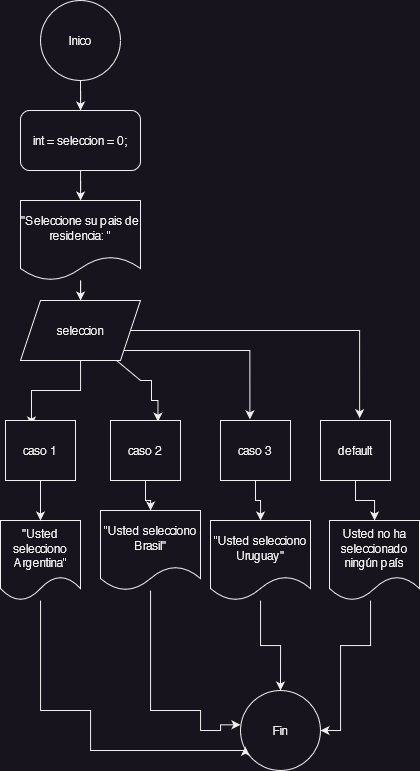

The diagram above was exported from draw.io. Its source (the exported page's mxGraphModel, read from the mxfile embedded in the PNG):
<mxGraphModel dx="1273" dy="680" grid="1" gridSize="10" guides="1" tooltips="1" connect="1" arrows="1" fold="1" page="1" pageScale="1" pageWidth="827" pageHeight="1169" math="0" shadow="0">
  <root>
    <mxCell id="0" />
    <mxCell id="1" parent="0" />
    <mxCell id="oOsqNlNV3f1bfUgw_wR6-39" value="" style="edgeStyle=orthogonalEdgeStyle;rounded=0;orthogonalLoop=1;jettySize=auto;html=1;" edge="1" parent="1" source="oOsqNlNV3f1bfUgw_wR6-1" target="oOsqNlNV3f1bfUgw_wR6-3">
      <mxGeometry relative="1" as="geometry" />
    </mxCell>
    <mxCell id="oOsqNlNV3f1bfUgw_wR6-1" value="Inico" style="ellipse;whiteSpace=wrap;html=1;aspect=fixed;" vertex="1" parent="1">
      <mxGeometry x="80" y="50" width="80" height="80" as="geometry" />
    </mxCell>
    <mxCell id="oOsqNlNV3f1bfUgw_wR6-2" value="Fin" style="ellipse;whiteSpace=wrap;html=1;aspect=fixed;" vertex="1" parent="1">
      <mxGeometry x="280" y="740" width="80" height="80" as="geometry" />
    </mxCell>
    <mxCell id="oOsqNlNV3f1bfUgw_wR6-40" value="" style="edgeStyle=orthogonalEdgeStyle;rounded=0;orthogonalLoop=1;jettySize=auto;html=1;" edge="1" parent="1" source="oOsqNlNV3f1bfUgw_wR6-3" target="oOsqNlNV3f1bfUgw_wR6-4">
      <mxGeometry relative="1" as="geometry" />
    </mxCell>
    <mxCell id="oOsqNlNV3f1bfUgw_wR6-3" value="int = seleccion = 0;" style="rounded=1;whiteSpace=wrap;html=1;" vertex="1" parent="1">
      <mxGeometry x="60" y="160" width="120" height="60" as="geometry" />
    </mxCell>
    <mxCell id="oOsqNlNV3f1bfUgw_wR6-41" value="" style="edgeStyle=orthogonalEdgeStyle;rounded=0;orthogonalLoop=1;jettySize=auto;html=1;" edge="1" parent="1" source="oOsqNlNV3f1bfUgw_wR6-4" target="oOsqNlNV3f1bfUgw_wR6-7">
      <mxGeometry relative="1" as="geometry" />
    </mxCell>
    <mxCell id="oOsqNlNV3f1bfUgw_wR6-4" value="&quot;Seleccione su pais de residencia: &quot;" style="shape=document;whiteSpace=wrap;html=1;boundedLbl=1;" vertex="1" parent="1">
      <mxGeometry x="60" y="250" width="120" height="80" as="geometry" />
    </mxCell>
    <mxCell id="oOsqNlNV3f1bfUgw_wR6-21" value="" style="edgeStyle=orthogonalEdgeStyle;rounded=0;orthogonalLoop=1;jettySize=auto;html=1;entryX=0.371;entryY=0.083;entryDx=0;entryDy=0;entryPerimeter=0;" edge="1" parent="1" source="oOsqNlNV3f1bfUgw_wR6-7" target="oOsqNlNV3f1bfUgw_wR6-17">
      <mxGeometry relative="1" as="geometry" />
    </mxCell>
    <mxCell id="oOsqNlNV3f1bfUgw_wR6-23" value="" style="edgeStyle=orthogonalEdgeStyle;rounded=0;orthogonalLoop=1;jettySize=auto;html=1;entryX=0.678;entryY=0.019;entryDx=0;entryDy=0;entryPerimeter=0;" edge="1" parent="1" source="oOsqNlNV3f1bfUgw_wR6-7" target="oOsqNlNV3f1bfUgw_wR6-18">
      <mxGeometry relative="1" as="geometry">
        <mxPoint x="200" y="460" as="targetPoint" />
        <Array as="points">
          <mxPoint x="180" y="430" />
          <mxPoint x="191" y="430" />
          <mxPoint x="191" y="450" />
          <mxPoint x="197" y="450" />
        </Array>
      </mxGeometry>
    </mxCell>
    <mxCell id="oOsqNlNV3f1bfUgw_wR6-25" value="" style="edgeStyle=orthogonalEdgeStyle;rounded=0;orthogonalLoop=1;jettySize=auto;html=1;entryX=0.42;entryY=-0.019;entryDx=0;entryDy=0;entryPerimeter=0;" edge="1" parent="1" source="oOsqNlNV3f1bfUgw_wR6-7" target="oOsqNlNV3f1bfUgw_wR6-20">
      <mxGeometry relative="1" as="geometry">
        <mxPoint x="320" y="380" as="targetPoint" />
        <Array as="points">
          <mxPoint x="289" y="400" />
        </Array>
      </mxGeometry>
    </mxCell>
    <mxCell id="oOsqNlNV3f1bfUgw_wR6-27" value="" style="edgeStyle=orthogonalEdgeStyle;rounded=0;orthogonalLoop=1;jettySize=auto;html=1;entryX=0.559;entryY=-0.038;entryDx=0;entryDy=0;entryPerimeter=0;" edge="1" parent="1" source="oOsqNlNV3f1bfUgw_wR6-7" target="oOsqNlNV3f1bfUgw_wR6-19">
      <mxGeometry relative="1" as="geometry">
        <mxPoint x="320" y="380" as="targetPoint" />
      </mxGeometry>
    </mxCell>
    <mxCell id="oOsqNlNV3f1bfUgw_wR6-7" value="seleccion" style="shape=parallelogram;perimeter=parallelogramPerimeter;whiteSpace=wrap;html=1;fixedSize=1;" vertex="1" parent="1">
      <mxGeometry x="60" y="350" width="120" height="60" as="geometry" />
    </mxCell>
    <mxCell id="oOsqNlNV3f1bfUgw_wR6-38" value="" style="edgeStyle=orthogonalEdgeStyle;rounded=0;orthogonalLoop=1;jettySize=auto;html=1;entryX=0.061;entryY=0.704;entryDx=0;entryDy=0;entryPerimeter=0;" edge="1" parent="1" source="oOsqNlNV3f1bfUgw_wR6-11" target="oOsqNlNV3f1bfUgw_wR6-2">
      <mxGeometry relative="1" as="geometry">
        <mxPoint x="90" y="800" as="targetPoint" />
        <Array as="points">
          <mxPoint x="80" y="760" />
          <mxPoint x="130" y="760" />
          <mxPoint x="130" y="800" />
          <mxPoint x="285" y="800" />
        </Array>
      </mxGeometry>
    </mxCell>
    <mxCell id="oOsqNlNV3f1bfUgw_wR6-11" value="&quot;Usted selecciono Argentina&quot;" style="shape=document;whiteSpace=wrap;html=1;boundedLbl=1;" vertex="1" parent="1">
      <mxGeometry x="40" y="570" width="80" height="80" as="geometry" />
    </mxCell>
    <mxCell id="oOsqNlNV3f1bfUgw_wR6-36" value="" style="edgeStyle=orthogonalEdgeStyle;rounded=0;orthogonalLoop=1;jettySize=auto;html=1;entryX=0;entryY=0.429;entryDx=0;entryDy=0;entryPerimeter=0;" edge="1" parent="1" source="oOsqNlNV3f1bfUgw_wR6-12" target="oOsqNlNV3f1bfUgw_wR6-2">
      <mxGeometry relative="1" as="geometry">
        <mxPoint x="240" y="770" as="targetPoint" />
        <Array as="points">
          <mxPoint x="190" y="760" />
          <mxPoint x="240" y="760" />
          <mxPoint x="240" y="780" />
          <mxPoint x="260" y="780" />
          <mxPoint x="260" y="774" />
        </Array>
      </mxGeometry>
    </mxCell>
    <mxCell id="oOsqNlNV3f1bfUgw_wR6-12" value="&quot;Usted selecciono Brasil&quot;" style="shape=document;whiteSpace=wrap;html=1;boundedLbl=1;" vertex="1" parent="1">
      <mxGeometry x="140" y="560" width="100" height="80" as="geometry" />
    </mxCell>
    <mxCell id="oOsqNlNV3f1bfUgw_wR6-32" value="" style="edgeStyle=orthogonalEdgeStyle;rounded=0;orthogonalLoop=1;jettySize=auto;html=1;" edge="1" parent="1" source="oOsqNlNV3f1bfUgw_wR6-13" target="oOsqNlNV3f1bfUgw_wR6-2">
      <mxGeometry relative="1" as="geometry" />
    </mxCell>
    <mxCell id="oOsqNlNV3f1bfUgw_wR6-13" value="&quot;Usted selecciono Uruguay&quot;" style="shape=document;whiteSpace=wrap;html=1;boundedLbl=1;" vertex="1" parent="1">
      <mxGeometry x="250" y="570" width="100" height="80" as="geometry" />
    </mxCell>
    <mxCell id="oOsqNlNV3f1bfUgw_wR6-34" value="" style="edgeStyle=orthogonalEdgeStyle;rounded=0;orthogonalLoop=1;jettySize=auto;html=1;entryX=1;entryY=0.5;entryDx=0;entryDy=0;" edge="1" parent="1" source="oOsqNlNV3f1bfUgw_wR6-16" target="oOsqNlNV3f1bfUgw_wR6-2">
      <mxGeometry relative="1" as="geometry">
        <mxPoint x="414" y="770" as="targetPoint" />
        <Array as="points">
          <mxPoint x="410" y="695" />
          <mxPoint x="380" y="695" />
          <mxPoint x="380" y="780" />
        </Array>
      </mxGeometry>
    </mxCell>
    <mxCell id="oOsqNlNV3f1bfUgw_wR6-16" value="Usted no ha seleccionado ningún país" style="shape=document;whiteSpace=wrap;html=1;boundedLbl=1;" vertex="1" parent="1">
      <mxGeometry x="369" y="570" width="90" height="80" as="geometry" />
    </mxCell>
    <mxCell id="oOsqNlNV3f1bfUgw_wR6-31" value="" style="edgeStyle=orthogonalEdgeStyle;rounded=0;orthogonalLoop=1;jettySize=auto;html=1;" edge="1" parent="1" source="oOsqNlNV3f1bfUgw_wR6-17" target="oOsqNlNV3f1bfUgw_wR6-11">
      <mxGeometry relative="1" as="geometry" />
    </mxCell>
    <mxCell id="oOsqNlNV3f1bfUgw_wR6-17" value="caso 1" style="rounded=0;whiteSpace=wrap;html=1;" vertex="1" parent="1">
      <mxGeometry x="45" y="470" width="70" height="60" as="geometry" />
    </mxCell>
    <mxCell id="oOsqNlNV3f1bfUgw_wR6-30" value="" style="edgeStyle=orthogonalEdgeStyle;rounded=0;orthogonalLoop=1;jettySize=auto;html=1;" edge="1" parent="1" source="oOsqNlNV3f1bfUgw_wR6-18" target="oOsqNlNV3f1bfUgw_wR6-12">
      <mxGeometry relative="1" as="geometry" />
    </mxCell>
    <mxCell id="oOsqNlNV3f1bfUgw_wR6-18" value="caso 2" style="rounded=0;whiteSpace=wrap;html=1;" vertex="1" parent="1">
      <mxGeometry x="150" y="470" width="70" height="60" as="geometry" />
    </mxCell>
    <mxCell id="oOsqNlNV3f1bfUgw_wR6-28" value="" style="edgeStyle=orthogonalEdgeStyle;rounded=0;orthogonalLoop=1;jettySize=auto;html=1;" edge="1" parent="1" source="oOsqNlNV3f1bfUgw_wR6-19" target="oOsqNlNV3f1bfUgw_wR6-16">
      <mxGeometry relative="1" as="geometry" />
    </mxCell>
    <mxCell id="oOsqNlNV3f1bfUgw_wR6-19" value="default" style="rounded=0;whiteSpace=wrap;html=1;" vertex="1" parent="1">
      <mxGeometry x="360" y="470" width="70" height="60" as="geometry" />
    </mxCell>
    <mxCell id="oOsqNlNV3f1bfUgw_wR6-29" value="" style="edgeStyle=orthogonalEdgeStyle;rounded=0;orthogonalLoop=1;jettySize=auto;html=1;" edge="1" parent="1" source="oOsqNlNV3f1bfUgw_wR6-20" target="oOsqNlNV3f1bfUgw_wR6-13">
      <mxGeometry relative="1" as="geometry" />
    </mxCell>
    <mxCell id="oOsqNlNV3f1bfUgw_wR6-20" value="caso 3" style="rounded=0;whiteSpace=wrap;html=1;" vertex="1" parent="1">
      <mxGeometry x="260" y="470" width="70" height="60" as="geometry" />
    </mxCell>
  </root>
</mxGraphModel>